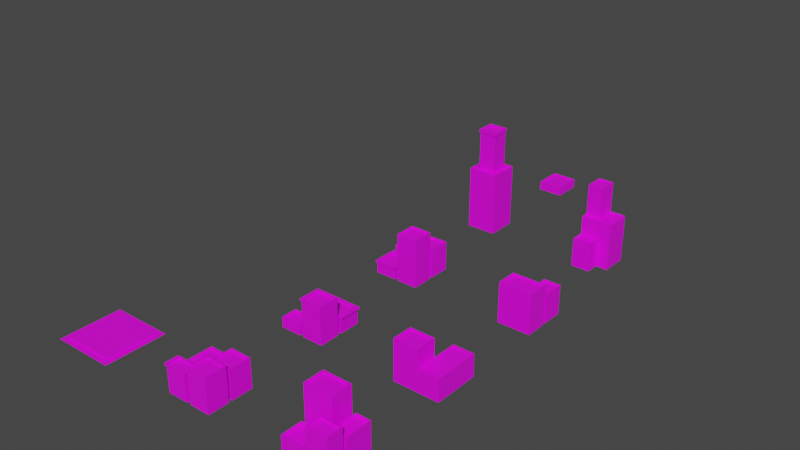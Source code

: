 # Source: CityBlocks.blend  (saved by Blender 2.93.20; exported with 4.5.12 LTS)
import bpy
from mathutils import Matrix  # noqa: F401  (used for matrix-valued properties, if any)

bpy.ops.wm.read_factory_settings(use_empty=True)
scene = bpy.context.scene
scene.name = 'Scene'

# ---- collections
col_collection = bpy.data.collections.new('Collection'); scene.collection.children.link(col_collection)

# ---- images (referenced by path relative to the original .blend; pixels are not part of the script)
import os
ASSET_DIR = os.environ.get("B2B_ASSET_DIR", "")  # directory of the original .blend (textures are referenced by path, not embedded)
HERE = os.path.dirname(os.path.abspath(__file__))  # packed textures are extracted next to this script under _unpacked/

def load_image(name, relpath, width, height, colorspace="sRGB"):
    """Load a texture the original file referenced (path relative to the .blend, or extracted next to this script)."""
    p = next((c for c in (os.path.join(HERE, relpath), os.path.join(ASSET_DIR, relpath)) if relpath and os.path.exists(c)), "")
    if p:
        img = bpy.data.images.load(p, check_existing=True)
        img.name = name
    else:  # same state as the original file: an image datablock whose file is absent (Cycles renders it pink)
        img = bpy.data.images.new(name, width, height)
        img.source = "FILE"
        img.filepath = "//" + (relpath or name)
    img.colorspace_settings.name = colorspace
    return img
img_uv_guide_png = load_image('UV Guide.png', 'UV Guide.png', 1024, 1024, 'sRGB')

# ---- materials (node trees are filled in below, after node groups)
mat_material = bpy.data.materials.new('Material')
mat_material.use_transparent_shadow = False

# ---- material node trees
mat_material.use_nodes = True; mat_material.node_tree.nodes.clear()
_N = mat_material.node_tree.nodes; _L = mat_material.node_tree.links
n0 = _N.new('ShaderNodeBsdfPrincipled'); n0.name = 'Principled BSDF'; n0.location = (10, 300)
n0.distribution = 'GGX'
n0.subsurface_method = 'BURLEY'
n0.inputs[3].default_value = 1.45
n0.inputs[27].default_value = (0.0, 0.0, 0.0, 1.0)
n0.inputs[28].default_value = 1.0
n1 = _N.new('ShaderNodeOutputMaterial'); n1.name = 'Material Output'; n1.location = (300, 300)
n2 = _N.new('ShaderNodeTexImage'); n2.name = 'Image Texture'; n2.location = (-280, 275)
n2.image = img_uv_guide_png
_L.new(n0.outputs[0], n1.inputs[0])
_L.new(n2.outputs[0], n0.inputs[0])
n1.is_active_output = True

# ---- world
world_world = bpy.data.worlds.new('World'); scene.world = world_world
world_world.use_nodes = True; world_world.node_tree.nodes.clear()
_N = world_world.node_tree.nodes; _L = world_world.node_tree.links
n0 = _N.new('ShaderNodeOutputWorld'); n0.name = 'World Output'; n0.location = (300, 300)
n1 = _N.new('ShaderNodeBackground'); n1.name = 'Background'; n1.location = (10, 300)
n1.inputs[0].default_value = (0.05088, 0.05088, 0.05088, 1.0)
_L.new(n1.outputs[0], n0.inputs[0])
n0.is_active_output = True
world_world.color = (0.05088, 0.05088, 0.05088)
world_world.use_sun_shadow = False
world_world.sun_shadow_jitter_overblur = 0.0

# ---- meshes
me_plane = bpy.data.meshes.new('Plane')
me_plane.from_pydata([(-0.7318, 0.7318, 0.0), (-0.7318, -0.7317, 0.0), (0.7318, -0.7317, 0.0), (0.7318, 0.7318, 0.0), (0.05876, -0.7317, 1.098), (-0.05876, -0.224, 0.6532), (-0.05876, 0.7318, 0.6532), (0.05876, 0.7318, 0.9286), (0.05876, 0.05881, 0.9286), (-0.7318, -0.3415, 0.0), (-0.7318, -0.224, 0.0), (0.05876, -0.7317, 0.0), (-0.05876, -0.7317, 0.0), (0.7336, 0.03829, 0.002363), (0.7318, -0.0587, 0.0), (-0.05876, 0.7318, 0.0), (0.05876, 0.7318, 0.0), (0.05876, 0.05881, 0.0), (-0.05876, -0.224, 0.0), (-0.05876, -0.3415, 0.0), (0.05876, -0.0587, 0.0), (0.05876, -0.0587, 1.098), (-0.7318, -0.224, 0.6532), (-0.7757, -0.316, 0.8948), (0.7336, 0.03829, 0.931), (0.7318, -0.0587, 1.098), (-0.7757, -0.7572, 0.8948), (-0.7318, 0.7318, 0.6532), (0.7318, -0.7317, 1.098), (0.7318, 0.7318, 0.9286), (0.104, -0.6865, 1.098), (0.104, -0.104, 1.098), (0.6865, -0.104, 1.098), (0.6865, -0.6865, 1.098), (0.104, -0.6865, 1.061), (0.104, -0.104, 1.061), (0.6865, -0.104, 1.061), (0.6865, -0.6865, 1.061), (0.1026, 0.1019, 0.9287), (0.1026, 0.6874, 0.9287), (-0.1025, 0.6697, 0.6532), (-0.1025, -0.1618, 0.6532), (-0.1025, -0.3668, 0.8948), (-0.1025, -0.7064, 0.8948), (-0.6881, -0.1618, 0.6532), (-0.6881, -0.3668, 0.8948), (0.6897, 0.08403, 0.9308), (-0.6881, -0.7064, 0.8948), (-0.6881, 0.6697, 0.6532), (0.6881, 0.6874, 0.9287), (0.1026, 0.1018, 0.8744), (0.1026, 0.6873, 0.8744), (-0.1025, 0.6697, 0.5989), (-0.1025, -0.1618, 0.5989), (-0.1025, -0.3668, 0.8405), (-0.1025, -0.7064, 0.8405), (-0.6881, -0.1618, 0.5989), (-0.6881, -0.3668, 0.8405), (0.6898, 0.08393, 0.8765), (-0.6881, -0.7064, 0.8405), (-0.6881, 0.6697, 0.5989), (0.6882, 0.6873, 0.8744), (-0.05876, -0.7317, 0.822), (-0.7318, -0.7317, 0.822), (-0.7318, -0.3415, 0.822), (-0.05876, -0.3415, 0.822), (-0.01486, -0.316, 0.8948), (-0.01486, -0.7572, 0.8948), (-0.01486, -0.7572, 0.822), (-0.7757, -0.316, 0.822), (-0.7757, -0.7572, 0.822), (-0.01486, -0.316, 0.822)], [], [(16, 17, 8, 7), (0, 10, 22, 27), (10, 18, 5, 22), (62, 65, 71, 68), (8, 24, 46, 38), (26, 67, 43, 47), (25, 21, 31, 32), (66, 23, 45, 42), (15, 0, 27, 6), (11, 2, 28, 4), (18, 15, 6, 5), (2, 14, 25, 28), (17, 13, 24, 8), (13, 3, 29, 24), (14, 20, 21, 25), (20, 11, 4, 21), (3, 16, 7, 29), (65, 64, 69, 71), (30, 33, 37, 34), (4, 28, 33, 30), (21, 4, 30, 31), (28, 25, 32, 33), (34, 37, 36, 35), (31, 30, 34, 35), (33, 32, 36, 37), (32, 31, 35, 36), (40, 48, 60, 52), (43, 42, 54, 55), (38, 46, 58, 50), (67, 66, 42, 43), (27, 22, 44, 48), (7, 8, 38, 39), (24, 29, 49, 46), (22, 5, 41, 44), (6, 27, 48, 40), (5, 6, 40, 41), (23, 26, 47, 45), (29, 7, 39, 49), (56, 53, 52, 60), (50, 58, 61, 51), (59, 55, 54, 57), (45, 47, 59, 57), (44, 41, 53, 56), (46, 49, 61, 58), (39, 38, 50, 51), (47, 43, 55, 59), (42, 45, 57, 54), (49, 39, 51, 61), (41, 40, 52, 53), (48, 44, 56, 60), (12, 19, 65, 62), (9, 1, 63, 64), (19, 9, 64, 65), (1, 12, 62, 63), (70, 68, 67, 26), (71, 69, 23, 66), (69, 70, 26, 23), (68, 71, 66, 67), (63, 62, 68, 70), (64, 63, 70, 69)])
_uv = me_plane.uv_layers.new(name='UVMap')
_uv.uv.foreach_set('vector', [0.5095, 0.4698, 0.6793, 0.4698, 0.6793, 0.7041, 0.5095, 0.7041, 0.5045, 0.5115, 0.5045, 0.7527, 0.3397, 0.7527, 0.3397, 0.5115, 0.5045, 0.7527, 0.5045, 0.9225, 0.3397, 0.9225, 0.3397, 0.7527, 0.834, 0.4158, 0.9324, 0.4158, 0.9389, 0.4269, 0.8275, 0.4269, 0.6793, 0.6824, 0.8496, 0.6772, 0.8385, 0.6888, 0.6904, 0.6933, 0.9604, 0.4698, 0.9604, 0.6618, 0.9476, 0.6397, 0.9476, 0.4919, 0.6845, 0.0, 0.8543, 1.863e-08, 0.8429, 0.01142, 0.6959, 0.01142, 0.8491, 0.6618, 0.8491, 0.4698, 0.8619, 0.4919, 0.8619, 0.6397, 0.5095, 0.874, 0.5095, 0.7041, 0.6743, 0.7041, 0.6743, 0.874, 0.3397, 0.0, 0.5095, 1.249e-07, 0.5095, 0.2772, 0.3397, 0.2772, 0.1698, 0.7595, 0.1698, 0.5183, 0.3346, 0.5183, 0.3346, 0.7595, 0.3397, 0.2772, 0.1698, 0.2772, 0.1698, 0.0, 0.3397, 0.0, 0.5095, 0.2349, 0.6798, 0.2355, 0.6798, 0.4698, 0.5095, 0.4692, 0.5095, 0.0005962, 0.6845, 0.0, 0.6845, 0.2343, 0.5095, 0.2349, 0.1698, 0.5543, 0.0, 0.5543, 0.0, 0.2772, 0.1698, 0.2772, 2.608e-08, 0.0, 0.1698, 2.439e-08, 0.1698, 0.2772, 0.0, 0.2772, 0.5095, 0.5115, 0.3397, 0.5115, 0.3397, 0.2772, 0.5095, 0.2772, 0.9324, 0.4158, 0.9324, 0.246, 0.9389, 0.2349, 0.9389, 0.4269, 0.9895, 0.2349, 0.9895, 0.3819, 0.98, 0.3819, 0.98, 0.2349, 0.8543, 0.1698, 0.6845, 0.1698, 0.6959, 0.1584, 0.8429, 0.1584, 0.8543, 1.863e-08, 0.8543, 0.1698, 0.8429, 0.1584, 0.8429, 0.01142, 0.6845, 0.1698, 0.6845, 0.0, 0.6959, 0.01142, 0.6959, 0.1584, 0.0, 0.7617, 0.147, 0.7617, 0.147, 0.9087, 7.451e-09, 0.9087, 0.9755, 0.972, 0.9755, 0.825, 0.985, 0.825, 0.985, 0.972, 0.9755, 0.8242, 0.9755, 0.6772, 0.985, 0.6772, 0.985, 0.8242, 0.9897, 0.0, 0.9897, 0.147, 0.9802, 0.147, 0.9802, 0.0, 0.9755, 0.825, 0.9755, 0.9728, 0.9618, 0.9728, 0.9618, 0.825, 0.8154, 0.8522, 0.8154, 0.9379, 0.8017, 0.9379, 0.8017, 0.8522, 0.9665, 2.415e-05, 0.9665, 0.1482, 0.9528, 0.1482, 0.9528, 0.0, 0.9604, 0.6618, 0.8491, 0.6618, 0.8619, 0.6397, 0.9476, 0.6397, 0.1698, 0.5183, 0.1698, 0.2772, 0.1809, 0.2928, 0.1809, 0.5027, 0.6793, 0.8522, 0.6793, 0.6824, 0.6904, 0.6933, 0.6904, 0.841, 0.8496, 0.6772, 0.8491, 0.8522, 0.8381, 0.841, 0.8385, 0.6888, 0.1698, 0.2772, 0.3397, 0.2772, 0.3286, 0.2928, 0.1809, 0.2928, 0.3397, 0.5183, 0.1698, 0.5183, 0.1809, 0.5027, 0.3286, 0.5027, 0.3397, 0.2772, 0.3397, 0.5183, 0.3286, 0.5027, 0.3286, 0.2928, 0.8491, 0.4698, 0.9604, 0.4698, 0.9476, 0.4919, 0.8619, 0.4919, 0.8491, 0.8522, 0.6793, 0.8522, 0.6904, 0.841, 0.8381, 0.841, 0.6798, 0.2349, 0.8275, 0.2349, 0.8275, 0.4447, 0.6798, 0.4447, 0.1698, 0.764, 0.318, 0.7595, 0.3176, 0.9118, 0.1698, 0.9118, 0.6793, 1.0, 0.6793, 0.8522, 0.765, 0.8522, 0.765, 1.0, 0.8291, 0.8522, 0.8291, 0.9379, 0.8154, 0.9379, 0.8154, 0.8522, 0.9878, 0.4698, 0.9878, 0.6176, 0.9741, 0.6176, 0.9741, 0.4698, 0.9663, 0.2349, 0.9663, 0.3872, 0.9526, 0.3872, 0.9526, 0.2349, 0.9741, 0.4698, 0.9741, 0.6176, 0.9604, 0.6176, 0.9604, 0.4699, 0.9802, 0.0, 0.9802, 0.1478, 0.9665, 0.1478, 0.9665, 0.0, 0.98, 0.2349, 0.98, 0.3827, 0.9663, 0.3827, 0.9663, 0.2349, 0.9755, 0.6773, 0.9755, 0.825, 0.9618, 0.825, 0.9618, 0.6772, 0.9618, 0.6772, 0.9618, 0.8871, 0.9481, 0.8871, 0.9481, 0.6772, 0.9526, 0.2349, 0.9526, 0.4447, 0.9389, 0.4447, 0.9389, 0.2349, 0.9528, 0.2074, 0.8543, 0.2074, 0.8543, 0.0, 0.9528, 0.0, 0.8496, 0.6772, 0.9481, 0.6772, 0.9481, 0.8847, 0.8496, 0.8847, 0.8491, 0.6772, 0.6793, 0.6772, 0.6793, 0.4698, 0.8491, 0.4698, 0.0, 0.5543, 0.1698, 0.5543, 0.1698, 0.7618, 0.0, 0.7617, 0.318, 0.9515, 0.318, 0.7595, 0.3363, 0.7595, 0.3363, 0.9515, 0.147, 0.9537, 0.147, 0.7617, 0.1653, 0.7617, 0.1653, 0.9537, 0.7833, 0.8522, 0.7833, 0.9636, 0.765, 0.9636, 0.765, 0.8522, 0.7833, 0.9636, 0.7833, 0.8522, 0.8017, 0.8522, 0.8017, 0.9636, 0.834, 0.246, 0.834, 0.4158, 0.8275, 0.4269, 0.8275, 0.2349, 0.9324, 0.246, 0.834, 0.246, 0.8275, 0.2349, 0.9389, 0.2349])
me_plane.materials.append(mat_material)
me_plane.use_remesh_fix_poles = True
me_plane.use_remesh_preserve_attributes = False
me_plane.update()
me_plane_001 = bpy.data.meshes.new('Plane.001')
me_plane_001.from_pydata([(-0.7318, 0.05606, 0.474), (-0.7318, -0.7345, 0.0), (0.7318, -0.7345, 0.0), (0.7318, 0.05606, 0.474), (0.05876, -0.7345, 1.195), (-0.791, 0.02883, 0.5426), (-0.7318, -0.2097, 0.0), (-0.7318, 0.7291, 0.474), (0.05876, -0.7345, 0.0), (-0.05876, -0.7345, 0.0), (0.7318, 0.05606, 0.0), (0.7318, -0.06145, 0.0), (-0.7318, 0.7291, 0.0), (0.7318, 0.7291, 0.0), (0.7318, 0.7291, 0.474), (-0.7318, 0.05606, 0.0), (-0.05876, -0.2097, 0.0), (0.05876, -0.06145, 0.0), (0.05876, -0.06145, 1.195), (-0.05876, -0.2097, 0.3331), (-0.05876, -0.7345, 0.3331), (-0.7318, -0.2097, 0.3331), (0.7318, -0.06145, 1.195), (-0.7318, -0.7345, 0.3331), (0.7318, -0.7345, 1.195), (-0.791, 0.7563, 0.5426), (0.6568, 0.6854, 0.5426), (-0.6568, 0.6854, 0.5426), (0.1025, -0.6907, 1.195), (0.1025, -0.1052, 1.195), (-0.1025, -0.2438, 0.3331), (-0.1025, -0.7004, 0.3331), (-0.6881, -0.2438, 0.3331), (0.6881, -0.1052, 1.195), (-0.6881, -0.7004, 0.3331), (0.6881, -0.6907, 1.195), (0.6568, 0.0998, 0.5426), (-0.6568, 0.0998, 0.5426), (0.6568, 0.6854, 0.4883), (-0.6568, 0.6854, 0.4883), (0.1025, -0.6907, 1.141), (0.1025, -0.1052, 1.141), (-0.1025, -0.2438, 0.2788), (-0.1025, -0.7004, 0.2788), (-0.6881, -0.2438, 0.2788), (0.6881, -0.1052, 1.141), (-0.6881, -0.7004, 0.2788), (0.6881, -0.6907, 1.141), (0.6568, 0.0998, 0.4883), (-0.6568, 0.0998, 0.4883), (0.791, 0.7563, 0.5426), (-0.791, 0.02883, 0.474), (-0.791, 0.7563, 0.474), (0.791, 0.7563, 0.474), (0.791, 0.02883, 0.474), (0.791, 0.02883, 0.5426)], [], [(0, 3, 54, 51), (12, 15, 0, 7), (3, 14, 53, 54), (1, 9, 20, 23), (10, 13, 14, 3), (4, 24, 35, 28), (18, 4, 28, 29), (16, 6, 21, 19), (8, 2, 24, 4), (2, 11, 22, 24), (13, 12, 7, 14), (15, 10, 3, 0), (11, 17, 18, 22), (17, 8, 4, 18), (5, 55, 36, 37), (6, 1, 23, 21), (9, 16, 19, 20), (32, 34, 46, 44), (35, 33, 45, 47), (29, 28, 40, 41), (50, 25, 27, 26), (22, 18, 29, 33), (20, 19, 30, 31), (24, 22, 33, 35), (25, 5, 37, 27), (21, 23, 34, 32), (19, 21, 32, 30), (55, 50, 26, 36), (23, 20, 31, 34), (40, 47, 45, 41), (46, 43, 42, 44), (39, 49, 48, 38), (31, 30, 42, 43), (37, 36, 48, 49), (34, 31, 43, 46), (30, 32, 44, 42), (27, 37, 49, 39), (26, 27, 39, 38), (28, 35, 47, 40), (33, 29, 41, 45), (36, 26, 38, 48), (52, 51, 5, 25), (54, 53, 50, 55), (53, 52, 25, 50), (51, 54, 55, 5), (14, 7, 52, 53), (7, 0, 51, 52)])
_uv = me_plane_001.uv_layers.new(name='UVMap')
_uv.uv.foreach_set('vector', [0.2128, 0.0167, 0.2128, 0.4294, 0.2051, 0.4461, 0.2051, 0.0, 0.2673, 0.7831, 0.2673, 0.9729, 0.1337, 0.9729, 0.1337, 0.7831, 0.2128, 0.4294, 0.4026, 0.4294, 0.4103, 0.4461, 0.2051, 0.4461, 0.9613, 0.3704, 0.9613, 0.5602, 0.8674, 0.5602, 0.8674, 0.3704, 0.1337, 0.7831, 0.1337, 0.9729, 0.0, 0.9729, 0.0, 0.7831, 0.6001, 0.8638, 0.4103, 0.8638, 0.4226, 0.8514, 0.5877, 0.8514, 0.6001, 0.674, 0.6001, 0.8638, 0.5877, 0.8514, 0.5877, 0.6863, 0.9613, 0.5602, 0.9613, 0.75, 0.8674, 0.75, 0.8674, 0.5602, 0.1898, 0.4461, 0.3796, 0.4461, 0.3796, 0.7831, 0.1898, 0.7831, 5.96e-08, 0.4461, 0.1898, 0.4461, 0.1898, 0.7831, 0.0, 0.7831, 0.7337, 0.3704, 0.7337, 0.7831, 0.6001, 0.7831, 0.6001, 0.3704, 0.8674, 0.3704, 0.8674, 0.7831, 0.7337, 0.7831, 0.7337, 0.3704, 0.4103, 0.337, 0.6001, 0.337, 0.6001, 0.674, 0.4103, 0.674, 0.4103, 0.0, 0.6001, 1.659e-08, 0.6001, 0.337, 0.4103, 0.337, 0.0, 0.4461, 5.588e-09, 0.0, 0.02001, 0.03785, 0.02001, 0.4082, 0.7879, 0.7831, 0.7879, 0.9311, 0.694, 0.9311, 0.694, 0.7831, 0.694, 0.7831, 0.694, 0.9311, 0.6001, 0.9311, 0.6001, 0.7831, 0.3796, 0.78, 0.3796, 0.6512, 0.3949, 0.6512, 0.3949, 0.78, 0.9327, 0.9151, 0.9327, 0.75, 0.948, 0.75, 0.948, 0.9151, 0.8185, 0.9482, 0.8185, 0.7831, 0.8338, 0.7831, 0.8338, 0.9482, 0.2051, 0.0, 0.2051, 0.4461, 0.1851, 0.4082, 0.1851, 0.03785, 0.4103, 0.674, 0.6001, 0.674, 0.5877, 0.6863, 0.4226, 0.6863, 0.7652, 0.0, 0.9131, 0.0, 0.9035, 0.01233, 0.7748, 0.01233, 0.4103, 0.8638, 0.4103, 0.674, 0.4226, 0.6863, 0.4226, 0.8514, 0.2051, 0.4461, 0.0, 0.4461, 0.02001, 0.4082, 0.1851, 0.4082, 0.9131, 0.1898, 0.7652, 0.1898, 0.7748, 0.1774, 0.9035, 0.1774, 0.9131, 0.0, 0.9131, 0.1898, 0.9035, 0.1774, 0.9035, 0.01233, 5.588e-09, 0.0, 0.2051, 0.0, 0.1851, 0.03785, 0.02001, 0.03785, 0.7652, 0.1898, 0.7652, 0.0, 0.7748, 0.01233, 0.7748, 0.1774, 0.9303, 0.3549, 0.7652, 0.3549, 0.7652, 0.1898, 0.9303, 0.1898, 0.2673, 0.9482, 0.2673, 0.7831, 0.3961, 0.7831, 0.3961, 0.9482, 0.7652, 0.3704, 0.6001, 0.3704, 0.6001, 0.0, 0.7652, 0.0, 0.3949, 0.78, 0.3949, 0.6512, 0.4102, 0.6512, 0.4102, 0.78, 0.946, 0.3704, 0.946, 0.0, 0.9613, 0.0, 0.9613, 0.3704, 0.8867, 0.9151, 0.8867, 0.75, 0.902, 0.75, 0.902, 0.9151, 0.9173, 0.9151, 0.9173, 0.75, 0.9327, 0.75, 0.9327, 0.9151, 0.902, 0.9151, 0.902, 0.75, 0.9173, 0.75, 0.9173, 0.9151, 0.9307, 0.3704, 0.9307, 0.0, 0.946, 0.0, 0.946, 0.3704, 0.8032, 0.9482, 0.8032, 0.7831, 0.8185, 0.7831, 0.8185, 0.9482, 0.7879, 0.9482, 0.7879, 0.7831, 0.8032, 0.7831, 0.8032, 0.9482, 0.9131, 0.1651, 0.9131, 0.0, 0.9284, 0.0, 0.9284, 0.1651, 0.8867, 0.75, 0.8867, 0.9551, 0.8674, 0.9551, 0.8674, 0.75, 0.3989, 0.4461, 0.3989, 0.6512, 0.3796, 0.6512, 0.3796, 0.4461, 0.9807, 0.3704, 0.9807, 0.8165, 0.9613, 0.8165, 0.9613, 0.3704, 1.0, 0.3704, 1.0, 0.8165, 0.9807, 0.8165, 0.9807, 0.3704, 0.4026, 0.4294, 0.4026, 0.0167, 0.4103, 0.0, 0.4103, 0.4461, 0.4026, 0.0167, 0.2128, 0.0167, 0.2051, 0.0, 0.4103, 0.0])
me_plane_001.materials.append(mat_material)
me_plane_001.use_remesh_fix_poles = True
me_plane_001.use_remesh_preserve_attributes = False
me_plane_001.update()
me_plane_002 = bpy.data.meshes.new('Plane.002')
me_plane_002.from_pydata([(-0.7318, 0.7318, 0.0), (-0.7318, -0.7317, 0.0), (0.7318, -0.7317, 0.0), (0.7318, 0.7318, 0.0), (0.05876, -0.7317, 1.558), (0.06635, 0.1245, 0.5742), (0.06635, 0.7318, 0.5742), (0.1839, 0.7318, 0.9286), (0.1839, 0.05881, 0.9286), (-0.7318, 0.007037, 0.0), (-0.7318, 0.1245, 0.0), (0.05876, -0.7317, 0.0), (-0.05876, -0.7317, 0.0), (0.7318, 0.05881, 0.0), (0.7318, -0.0587, 0.0), (0.06635, 0.7318, 0.0), (0.1839, 0.7318, 0.0), (0.1839, 0.05881, 0.0), (0.06635, 0.1245, 0.0), (-0.05876, 0.007037, 0.0), (0.05876, -0.0587, 0.0), (0.05876, -0.0587, 1.558), (-0.02527, -0.7685, 0.4127), (-0.7318, 0.1245, 0.5742), (-0.7653, 0.0438, 0.4127), (0.7318, 0.05881, 0.9286), (0.7318, -0.0587, 1.558), (-0.7653, -0.7685, 0.4127), (-0.7318, 0.7318, 0.5742), (0.7318, -0.7317, 1.558), (0.7318, 0.7318, 0.9286), (0.2195, 0.1026, 0.9286), (0.2195, 0.6881, 0.9286), (0.01448, 0.6924, 0.5742), (0.01448, 0.164, 0.5742), (0.1025, -0.688, 1.558), (0.1025, -0.1024, 1.558), (-0.1025, -0.04097, 0.4127), (-0.1025, -0.6837, 0.4127), (-0.6799, 0.164, 0.5742), (-0.6881, -0.04097, 0.4127), (0.6962, 0.1026, 0.9286), (0.6881, -0.1024, 1.558), (-0.6881, -0.6837, 0.4127), (-0.6799, 0.6924, 0.5742), (0.6881, -0.688, 1.558), (0.6962, 0.6881, 0.9286), (0.2195, 0.1026, 0.8743), (0.2195, 0.6881, 0.8743), (0.01448, 0.6924, 0.5199), (0.01448, 0.164, 0.5199), (0.1025, -0.688, 1.504), (0.1025, -0.1024, 1.504), (-0.1025, -0.04097, 0.3584), (-0.1025, -0.6837, 0.3584), (-0.6799, 0.164, 0.5199), (-0.6881, -0.04097, 0.3584), (0.6962, 0.1026, 0.8743), (0.6881, -0.1024, 1.504), (-0.6881, -0.6837, 0.3584), (-0.6799, 0.6924, 0.5199), (0.6881, -0.688, 1.504), (0.6962, 0.6881, 0.8743), (-0.05876, -0.7317, 0.3486), (-0.7318, -0.7317, 0.3486), (-0.7318, 0.007037, 0.3486), (-0.05876, 0.007037, 0.3486), (-0.02527, 0.0438, 0.4127), (-0.02527, -0.7685, 0.3486), (-0.7653, 0.0438, 0.3486), (-0.7653, -0.7685, 0.3486), (-0.02527, 0.0438, 0.3486)], [], [(16, 17, 8, 7), (0, 10, 23, 28), (10, 18, 5, 23), (63, 66, 71, 68), (30, 7, 32, 46), (7, 8, 31, 32), (26, 21, 36, 42), (25, 30, 46, 41), (15, 0, 28, 6), (11, 2, 29, 4), (18, 15, 6, 5), (2, 14, 26, 29), (17, 13, 25, 8), (13, 3, 30, 25), (14, 20, 21, 26), (20, 11, 4, 21), (3, 16, 7, 30), (66, 65, 69, 71), (31, 41, 57, 47), (45, 42, 58, 61), (37, 40, 56, 53), (35, 45, 61, 51), (24, 27, 43, 40), (5, 6, 33, 34), (27, 22, 38, 43), (21, 4, 35, 36), (28, 23, 39, 44), (22, 67, 37, 38), (6, 28, 44, 33), (23, 5, 34, 39), (4, 29, 45, 35), (67, 24, 40, 37), (29, 26, 42, 45), (8, 25, 41, 31), (55, 50, 49, 60), (47, 57, 62, 48), (51, 61, 58, 52), (59, 54, 53, 56), (41, 46, 62, 57), (42, 36, 52, 58), (32, 31, 47, 48), (46, 32, 48, 62), (40, 43, 59, 56), (34, 33, 49, 50), (43, 38, 54, 59), (36, 35, 51, 52), (44, 39, 55, 60), (38, 37, 53, 54), (33, 44, 60, 49), (39, 34, 50, 55), (12, 19, 66, 63), (9, 1, 64, 65), (19, 9, 65, 66), (1, 12, 63, 64), (70, 68, 22, 27), (71, 69, 24, 67), (69, 70, 27, 24), (68, 71, 67, 22), (64, 63, 68, 70), (65, 64, 70, 69)])
_uv = me_plane_002.uv_layers.new(name='UVMap')
_uv.uv.foreach_set('vector', [0.1703, 0.3943, 0.3406, 0.3943, 0.3406, 0.6292, 0.1703, 0.6292, 0.2905, 0.7995, 0.2905, 0.9532, 0.1453, 0.9532, 0.1453, 0.7995, 0.1453, 0.6292, 0.1453, 0.8312, 0.0, 0.8312, 0.0, 0.6292, 0.7066, 0.5905, 0.7066, 0.4036, 0.715, 0.3943, 0.715, 0.5998, 0.7781, 0.5998, 0.9168, 0.5998, 0.9077, 0.6109, 0.7871, 0.6109, 0.9168, 0.5998, 0.9168, 0.7701, 0.9077, 0.759, 0.9077, 0.6109, 0.1453, 0.6292, 0.3156, 0.6292, 0.3045, 0.6403, 0.1563, 0.6403, 0.7781, 0.7701, 0.7781, 0.5998, 0.7871, 0.6109, 0.7871, 0.759, 0.7781, 0.5998, 0.7781, 0.8017, 0.6329, 0.8017, 0.6329, 0.5998, 0.1703, 0.0, 0.3406, 1.489e-08, 0.3406, 0.3943, 0.1703, 0.3943, 0.8264, 0.235, 0.8264, 0.3886, 0.6811, 0.3886, 0.6811, 0.235, 0.3406, 0.0, 0.5109, 1.489e-08, 0.5109, 0.3943, 0.3406, 0.3943, 0.6811, 0.0, 0.8198, 1.212e-08, 0.8198, 0.235, 0.6811, 0.235, 2.235e-08, 0.3943, 0.1703, 0.3943, 0.1703, 0.6292, 0.0, 0.6292, 5.96e-08, 0.0, 0.1703, 1.489e-08, 0.1703, 0.3943, 0.0, 0.3943, 0.5109, 0.0, 0.6811, 1.489e-08, 0.6811, 0.3943, 0.5109, 0.3943, 0.3406, 0.5998, 0.4792, 0.5998, 0.4792, 0.8348, 0.3406, 0.8348, 0.7066, 0.4036, 0.5363, 0.4036, 0.5278, 0.3943, 0.715, 0.3943, 0.04121, 0.9518, 0.04121, 0.8312, 0.05495, 0.8312, 0.05495, 0.9518, 0.635, 0.9499, 0.635, 0.8017, 0.6487, 0.8017, 0.6487, 0.9499, 0.6625, 0.9499, 0.6625, 0.8017, 0.6762, 0.8017, 0.6762, 0.9499, 0.9605, 0.731, 0.9605, 0.5829, 0.9742, 0.5829, 0.9742, 0.731, 0.5278, 0.3943, 0.5278, 0.5998, 0.5083, 0.5784, 0.5083, 0.4157, 0.4792, 0.5998, 0.6329, 0.5998, 0.6229, 0.6129, 0.4892, 0.6129, 0.5278, 0.5998, 0.3406, 0.5998, 0.3601, 0.5784, 0.5083, 0.5784, 0.3156, 0.6292, 0.3156, 0.7995, 0.3045, 0.7885, 0.3045, 0.6403, 0.6329, 0.8017, 0.4792, 0.8017, 0.4892, 0.7886, 0.6229, 0.7886, 0.3406, 0.5998, 0.3406, 0.3943, 0.3601, 0.4157, 0.3601, 0.5784, 0.6329, 0.5998, 0.6329, 0.8017, 0.6229, 0.7886, 0.6229, 0.6129, 0.4792, 0.8017, 0.4792, 0.5998, 0.4892, 0.6129, 0.4892, 0.7886, 0.3156, 0.7995, 0.1453, 0.7995, 0.1563, 0.7885, 0.3045, 0.7885, 0.3406, 0.3943, 0.5278, 0.3943, 0.5083, 0.4157, 0.3601, 0.4157, 0.1453, 0.7995, 0.1453, 0.6292, 0.1563, 0.6403, 0.1563, 0.7885, 0.9168, 0.7701, 0.7781, 0.7701, 0.7871, 0.759, 0.9077, 0.759, 0.7781, 0.9458, 0.7781, 0.7701, 0.9118, 0.7701, 0.9118, 0.9458, 0.9404, 0.1482, 0.8198, 0.1482, 0.8198, 0.0, 0.9404, 0.0, 0.6274, 0.9499, 0.4792, 0.9499, 0.4792, 0.8017, 0.6274, 0.8017, 0.8632, 0.5569, 0.715, 0.5569, 0.715, 0.3943, 0.8632, 0.3943, 0.6762, 0.9499, 0.6762, 0.8017, 0.6899, 0.8017, 0.6899, 0.9499, 0.9514, 0.5424, 0.9514, 0.3943, 0.9651, 0.3943, 0.9651, 0.5424, 0.2905, 0.9477, 0.2905, 0.7995, 0.3043, 0.7995, 0.3043, 0.9477, 0.02747, 0.9518, 0.02747, 0.8312, 0.04121, 0.8312, 0.04121, 0.9518, 0.9467, 0.7455, 0.9467, 0.5829, 0.9605, 0.5829, 0.9605, 0.7455, 0.01374, 0.9649, 0.01374, 0.8312, 0.02747, 0.8312, 0.02747, 0.9649, 0.6487, 0.9499, 0.6487, 0.8017, 0.6625, 0.8017, 0.6625, 0.9499, 0.9541, 0.1482, 0.9541, 0.0, 0.9679, 0.0, 0.9679, 0.1482, 0.0, 0.9649, 0.0, 0.8312, 0.01374, 0.8312, 0.01374, 0.9649, 0.9471, 0.3457, 0.9471, 0.1831, 0.9608, 0.1831, 0.9608, 0.3457, 0.9404, 0.1757, 0.9404, 0.0, 0.9541, 0.0, 0.9541, 0.1757, 0.933, 0.7585, 0.933, 0.5829, 0.9467, 0.5829, 0.9467, 0.7585, 0.9514, 0.3943, 0.9514, 0.5812, 0.8632, 0.5812, 0.8632, 0.3943, 0.9146, 0.2017, 0.9146, 0.3886, 0.8264, 0.3886, 0.8264, 0.2017, 0.7781, 0.8017, 0.7781, 0.972, 0.6899, 0.972, 0.6899, 0.8017, 1.0, 0.7701, 1.0, 0.9404, 0.9118, 0.9404, 0.9118, 0.7701, 0.933, 0.5829, 0.933, 0.7701, 0.9168, 0.7701, 0.9168, 0.5829, 0.9471, 0.1831, 0.9471, 0.3703, 0.9308, 0.3703, 0.9308, 0.1831, 0.3318, 0.6292, 0.3318, 0.8348, 0.3156, 0.8348, 0.3156, 0.6292, 0.9308, 0.1831, 0.9308, 0.3886, 0.9146, 0.3886, 0.9146, 0.1831, 0.5363, 0.5905, 0.7066, 0.5905, 0.715, 0.5998, 0.5278, 0.5998, 0.5363, 0.4036, 0.5363, 0.5905, 0.5278, 0.5998, 0.5278, 0.3943])
me_plane_002.materials.append(mat_material)
me_plane_002.use_remesh_fix_poles = True
me_plane_002.use_remesh_preserve_attributes = False
me_plane_002.update()
me_plane_003 = bpy.data.meshes.new('Plane.003')
me_plane_003.from_pydata([(-0.4763, 0.4764, 0.0), (-0.4763, -0.4763, 0.0), (0.4763, -0.4763, 0.0), (0.4763, 0.4764, 0.0), (0.4763, -0.4763, 1.986), (-0.4763, -0.4763, 1.986), (-0.4763, 0.4764, 1.986), (0.4763, 0.4764, 1.986), (0.2768, 0.2769, 1.986), (-0.2768, 0.2769, 1.986), (0.2768, -0.2768, 1.986), (-0.2768, -0.2768, 1.986), (0.3046, 0.3047, 3.351), (0.3046, -0.3046, 3.351), (0.4136, 0.4136, 1.986), (0.4136, -0.4135, 1.986), (-0.4136, -0.4135, 1.986), (-0.4136, 0.4136, 1.986), (0.4763, 0.4764, 2.039), (-0.4763, 0.4764, 2.039), (0.4763, -0.4763, 2.039), (-0.4763, -0.4763, 2.039), (0.4136, -0.4135, 2.039), (-0.4136, 0.4136, 2.039), (0.4136, 0.4136, 2.039), (-0.4136, -0.4135, 2.039), (0.2209, 0.2209, 3.351), (-0.2209, 0.2209, 3.351), (0.2209, -0.2208, 3.351), (-0.2209, -0.2208, 3.351), (0.2209, 0.2209, 3.3), (-0.2209, 0.2209, 3.3), (0.2209, -0.2208, 3.3), (-0.2209, -0.2208, 3.3), (0.0, 5.019e-05, 3.3), (0.2768, -0.2768, 3.251), (-0.2768, -0.2768, 3.251), (-0.2768, 0.2769, 3.251), (0.2768, 0.2769, 3.251), (-0.3046, 0.3047, 3.351), (-0.3046, -0.3046, 3.351), (0.3046, -0.3046, 3.251), (-0.3046, 0.3047, 3.251), (-0.3046, -0.3046, 3.251), (0.3046, 0.3047, 3.251)], [], [(3, 0, 6, 7), (0, 1, 5, 6), (2, 3, 7, 4), (1, 2, 4, 5), (15, 14, 8, 10), (17, 16, 11, 9), (16, 15, 10, 11), (14, 17, 9, 8), (39, 40, 29, 27), (35, 38, 44, 41), (38, 37, 42, 44), (16, 17, 23, 25), (5, 4, 20, 21), (6, 5, 21, 19), (4, 7, 18, 20), (18, 19, 23, 24), (21, 20, 22, 25), (19, 21, 25, 23), (20, 18, 24, 22), (17, 14, 24, 23), (14, 15, 22, 24), (7, 6, 19, 18), (15, 16, 25, 22), (29, 28, 32, 33), (13, 12, 26, 28), (40, 13, 28, 29), (12, 39, 27, 26), (33, 32, 34), (26, 27, 31, 30), (27, 29, 33, 31), (28, 26, 30, 32), (30, 31, 34), (31, 33, 34), (32, 30, 34), (10, 8, 38, 35), (9, 11, 36, 37), (8, 9, 37, 38), (11, 10, 35, 36), (43, 41, 13, 40), (44, 42, 39, 12), (42, 43, 40, 39), (41, 44, 12, 13), (36, 35, 41, 43), (37, 36, 43, 42)])
_uv = me_plane_003.uv_layers.new(name='UVMap')
_uv.uv.foreach_set('vector', [0.7298, 0.0, 0.973, 2.127e-08, 0.973, 0.5072, 0.7298, 0.5072, 5.96e-08, 0.0, 0.2433, 2.127e-08, 0.2433, 0.5072, 0.0, 0.5072, 0.2433, 0.0, 0.4865, 2.127e-08, 0.4865, 0.5072, 0.2433, 0.5072, 0.4865, 0.0, 0.7298, 2.127e-08, 0.7298, 0.5072, 0.4865, 0.5072, 0.0, 0.9751, 2.98e-08, 0.7639, 0.03492, 0.7988, 0.03492, 0.9402, 0.2112, 0.7639, 0.2112, 0.9751, 0.1763, 0.9402, 0.1763, 0.7988, 0.2112, 0.9751, 0.0, 0.9751, 0.03492, 0.9402, 0.1763, 0.9402, 2.98e-08, 0.7639, 0.2112, 0.7639, 0.1763, 0.7988, 0.03492, 0.7988, 0.9643, 0.5207, 0.9643, 0.6762, 0.943, 0.6549, 0.943, 0.542, 0.9572, 0.8247, 0.9572, 0.6834, 0.9643, 0.6762, 0.9643, 0.8318, 0.9572, 0.6834, 0.8159, 0.6834, 0.8088, 0.6762, 0.9643, 0.6762, 0.9865, 0.2112, 0.9865, 0.4224, 0.973, 0.4224, 0.973, 0.2112, 0.4865, 0.5072, 0.7298, 0.5072, 0.7298, 0.5207, 0.4865, 0.5207, 0.0, 0.5072, 0.2433, 0.5072, 0.2433, 0.5207, 0.0, 0.5207, 0.2433, 0.5072, 0.4865, 0.5072, 0.4865, 0.5207, 0.2433, 0.5207, 2.98e-08, 0.5207, 0.2433, 0.5207, 0.2272, 0.5367, 0.01602, 0.5367, 0.2433, 0.7639, 0.0, 0.7639, 0.01602, 0.7479, 0.2272, 0.7479, 0.2433, 0.5207, 0.2433, 0.7639, 0.2272, 0.7479, 0.2272, 0.5367, 0.0, 0.7639, 2.98e-08, 0.5207, 0.01602, 0.5367, 0.01602, 0.7479, 1.0, 0.2112, 1.0, 0.4224, 0.9865, 0.4224, 0.9865, 0.2112, 0.9865, 0.0, 0.9865, 0.2112, 0.973, 0.2112, 0.973, 0.0, 0.7298, 0.5072, 0.973, 0.5072, 0.973, 0.5207, 0.7298, 0.5207, 1.0, 0.0, 1.0, 0.2112, 0.9865, 0.2112, 0.9865, 0.0, 0.2693, 0.9564, 0.2693, 0.8436, 0.2823, 0.8436, 0.2823, 0.9564, 0.8088, 0.6762, 0.8088, 0.5207, 0.8301, 0.542, 0.8301, 0.6549, 0.9643, 0.6762, 0.8088, 0.6762, 0.8301, 0.6549, 0.943, 0.6549, 0.8088, 0.5207, 0.9643, 0.5207, 0.943, 0.542, 0.8301, 0.542, 0.9216, 0.9446, 0.8088, 0.9446, 0.8652, 0.8882, 0.2823, 0.9564, 0.2823, 0.8436, 0.2953, 0.8436, 0.2953, 0.9564, 0.2433, 0.9564, 0.2433, 0.8436, 0.2563, 0.8436, 0.2563, 0.9564, 0.2563, 0.9564, 0.2563, 0.8436, 0.2693, 0.8436, 0.2693, 0.9564, 0.8088, 0.8318, 0.9216, 0.8318, 0.8652, 0.8882, 0.9216, 0.8318, 0.9216, 0.9446, 0.8652, 0.8882, 0.8088, 0.9446, 0.8088, 0.8318, 0.8652, 0.8882, 0.3846, 0.5207, 0.526, 0.5207, 0.526, 0.8436, 0.3846, 0.8436, 0.2433, 0.5207, 0.3846, 0.5207, 0.3846, 0.8436, 0.2433, 0.8436, 0.526, 0.5207, 0.6674, 0.5207, 0.6674, 0.8436, 0.526, 0.8436, 0.6674, 0.5207, 0.8088, 0.5207, 0.8088, 0.8436, 0.6674, 0.8436, 0.9898, 0.5207, 0.9898, 0.6762, 0.9643, 0.6762, 0.9643, 0.5207, 0.9725, 0.8318, 0.9725, 0.9874, 0.947, 0.9874, 0.947, 0.8318, 0.2367, 0.7639, 0.2367, 0.9195, 0.2112, 0.9195, 0.2112, 0.7639, 0.947, 0.8318, 0.947, 0.9874, 0.9216, 0.9874, 0.9216, 0.8318, 0.8159, 0.8247, 0.9572, 0.8247, 0.9643, 0.8318, 0.8088, 0.8318, 0.8159, 0.6834, 0.8159, 0.8247, 0.8088, 0.8318, 0.8088, 0.6762])
me_plane_003.materials.append(mat_material)
me_plane_003.use_remesh_fix_poles = True
me_plane_003.use_remesh_preserve_attributes = False
me_plane_003.update()
me_plane_004 = bpy.data.meshes.new('Plane.004')
me_plane_004.from_pydata([(-0.2134, -0.6869, 0.001311), (-0.2134, -0.6869, 0.2919), (-0.2134, 0.2135, 0.001311), (-0.2134, 0.2135, 0.2919), (0.5979, -0.6869, 0.001311), (0.5979, -0.6869, 0.2919), (0.5979, 0.2135, 0.001311), (0.5979, 0.2135, 0.2919), (-0.1557, -0.6229, 0.2919), (-0.1557, 0.1495, 0.2919), (0.5402, 0.1495, 0.2919), (0.5402, -0.6229, 0.2919), (-0.1557, -0.6229, 0.2535), (-0.1557, 0.1495, 0.2535), (0.5402, 0.1495, 0.2535), (0.5402, -0.6229, 0.2535)], [], [(0, 1, 3, 2), (2, 3, 7, 6), (6, 7, 5, 4), (4, 5, 1, 0), (7, 3, 9, 10), (11, 10, 14, 15), (5, 7, 10, 11), (3, 1, 8, 9), (1, 5, 11, 8), (14, 13, 12, 15), (9, 8, 12, 13), (8, 11, 15, 12), (10, 9, 13, 14)])
_uv = me_plane_004.uv_layers.new(name='UVMap')
_uv.uv.foreach_set('vector', [0.8135, 0.9773, 0.6437, 0.9773, 0.6437, 0.4512, 0.8135, 0.4512, 0.1698, 1.0, 0.0, 1.0, 0.0, 0.526, 0.1698, 0.526, 0.6437, 0.9773, 0.474, 0.9773, 0.474, 0.4512, 0.6437, 0.4512, 0.9832, 0.9252, 0.8135, 0.9252, 0.8135, 0.4512, 0.9832, 0.4512, 5.96e-08, 0.0, 0.474, 4.47e-08, 0.4402, 0.03741, 0.0337, 0.03741, 0.8805, 0.4512, 0.8805, 0.0, 0.9029, 0.0, 0.9029, 0.4512, 0.0, 0.526, 5.96e-08, 0.0, 0.0337, 0.03741, 0.0337, 0.4886, 0.474, 4.47e-08, 0.474, 0.526, 0.4402, 0.4886, 0.4402, 0.03741, 0.474, 0.526, 0.0, 0.526, 0.0337, 0.4886, 0.4402, 0.4886, 0.474, 0.0, 0.8805, 2.98e-08, 0.8805, 0.4512, 0.474, 0.4512, 0.9029, 0.4512, 0.9029, 0.0, 0.9253, 0.0, 0.9253, 0.4512, 0.1922, 0.9326, 0.1922, 0.526, 0.2146, 0.526, 0.2146, 0.9326, 0.1698, 0.9326, 0.1698, 0.526, 0.1922, 0.526, 0.1922, 0.9326])
me_plane_004.materials.append(mat_material)
me_plane_004.use_remesh_fix_poles = True
me_plane_004.use_remesh_preserve_attributes = False
me_plane_004.update()
me_plane_006 = bpy.data.meshes.new('Plane.006')
me_plane_006.from_pydata([(-0.7318, 0.7318, 0.0), (-0.7318, -0.7317, 0.0), (0.7318, -0.7317, 0.0), (0.7318, 0.7318, 0.0), (0.05876, -0.7317, 1.288), (0.158, 0.05881, 1.69), (0.158, 0.7318, 1.69), (0.2755, 0.7318, 0.9286), (0.2755, -0.0973, 0.9286), (-0.7318, -0.0587, 0.0), (-0.7318, 0.05881, 0.0), (0.05876, -0.7317, 0.0), (-0.05876, -0.7317, 0.0), (0.7318, -0.0973, 0.0), (0.7318, -0.2148, 0.0), (0.158, 0.7318, 0.0), (0.2755, 0.7318, 0.0), (0.2755, -0.0973, 0.0), (0.158, 0.05881, 0.0), (-0.05876, -0.0587, 0.0), (0.05876, -0.2148, 0.0), (0.05876, -0.2148, 1.288), (-0.05876, -0.0587, 0.6665), (-0.05876, -0.7317, 0.6665), (-0.7318, 0.05881, 1.69), (-0.7318, -0.0587, 0.6665), (0.7318, -0.0973, 0.9286), (0.7318, -0.2148, 1.288), (-0.7318, -0.7317, 0.6665), (-0.7318, 0.7318, 1.69), (0.7318, -0.7317, 1.288), (0.7318, 0.7318, 0.9286), (0.3051, -0.04341, 0.9286), (0.3051, 0.678, 0.9286), (0.1001, 0.6881, 1.69), (0.1001, 0.1026, 1.69), (0.1025, -0.6981, 1.288), (0.1025, -0.2484, 1.288), (-0.1025, -0.1024, 0.6665), (-0.1025, -0.688, 0.6665), (-0.674, 0.1026, 1.69), (-0.6881, -0.1024, 0.6665), (0.7021, -0.04341, 0.9286), (0.6881, -0.2484, 1.288), (-0.6881, -0.688, 0.6665), (-0.674, 0.6881, 1.69), (0.6881, -0.6981, 1.288), (0.7021, 0.678, 0.9286), (0.3051, -0.04341, 0.8743), (0.3051, 0.678, 0.8743), (0.1001, 0.6881, 1.636), (0.1001, 0.1026, 1.636), (0.1025, -0.6981, 1.234), (0.1025, -0.2484, 1.234), (-0.1025, -0.1024, 0.6122), (-0.1025, -0.688, 0.6122), (-0.674, 0.1026, 1.636), (-0.6881, -0.1024, 0.6122), (0.7021, -0.04341, 0.8743), (0.6881, -0.2484, 1.234), (-0.6881, -0.688, 0.6122), (-0.674, 0.6881, 1.636), (0.6881, -0.6981, 1.234), (0.7021, 0.678, 0.8743)], [], [(16, 17, 8, 7), (0, 10, 24, 29), (10, 18, 5, 24), (1, 12, 23, 28), (31, 7, 33, 47), (7, 8, 32, 33), (27, 21, 37, 43), (26, 31, 47, 42), (15, 0, 29, 6), (19, 9, 25, 22), (11, 2, 30, 4), (18, 15, 6, 5), (2, 14, 27, 30), (17, 13, 26, 8), (13, 3, 31, 26), (14, 20, 21, 27), (20, 11, 4, 21), (3, 16, 7, 31), (9, 1, 28, 25), (12, 19, 22, 23), (32, 42, 58, 48), (46, 43, 59, 62), (38, 41, 57, 54), (36, 46, 62, 52), (25, 28, 44, 41), (5, 6, 34, 35), (28, 23, 39, 44), (21, 4, 36, 37), (29, 24, 40, 45), (23, 22, 38, 39), (6, 29, 45, 34), (24, 5, 35, 40), (4, 30, 46, 36), (22, 25, 41, 38), (30, 27, 43, 46), (8, 26, 42, 32), (56, 51, 50, 61), (48, 58, 63, 49), (52, 62, 59, 53), (60, 55, 54, 57), (42, 47, 63, 58), (43, 37, 53, 59), (33, 32, 48, 49), (47, 33, 49, 63), (41, 44, 60, 57), (35, 34, 50, 51), (44, 39, 55, 60), (37, 36, 52, 53), (45, 40, 56, 61), (39, 38, 54, 55), (34, 45, 61, 50), (40, 35, 51, 56)])
_uv = me_plane_006.uv_layers.new(name='UVMap')
_uv.uv.foreach_set('vector', [0.5134, 0.3988, 0.7091, 0.3988, 0.7091, 0.618, 0.5134, 0.618, 0.5789, 0.0, 0.7377, 1.389e-08, 0.7377, 0.3988, 0.5789, 0.3988, 0.0, 0.0, 0.21, 1.836e-08, 0.21, 0.3988, 0.0, 0.3988, 0.3162, 0.7029, 0.3162, 0.8618, 0.1589, 0.8618, 0.1589, 0.7029, 0.8664, 0.7029, 0.9741, 0.7029, 0.9671, 0.7157, 0.8734, 0.7157, 0.9741, 0.7029, 0.9741, 0.8986, 0.9671, 0.8859, 0.9671, 0.7157, 0.9817, 0.2192, 0.9817, 0.378, 0.9738, 0.3677, 0.9738, 0.2295, 0.8664, 0.8986, 0.8664, 0.7029, 0.8734, 0.7157, 0.8734, 0.8859, 0.21, 0.0, 0.42, 1.836e-08, 0.42, 0.3988, 0.21, 0.3988, 0.475, 0.828, 0.475, 0.9869, 0.3177, 0.9869, 0.3177, 0.828, 2.608e-08, 0.3988, 0.1589, 0.3988, 0.1589, 0.7029, 0.0, 0.7029, 0.42, 0.0, 0.5789, 1.389e-08, 0.5789, 0.3988, 0.42, 0.3988, 0.7091, 0.3988, 0.8311, 0.3988, 0.8311, 0.7029, 0.7091, 0.7029, 0.8311, 0.3988, 0.9388, 0.3988, 0.9388, 0.618, 0.8311, 0.618, 0.3177, 0.3988, 0.5134, 0.3988, 0.5134, 0.618, 0.3177, 0.618, 0.1589, 0.3988, 0.3177, 0.3988, 0.3177, 0.7029, 0.1589, 0.7029, 0.7377, 0.0, 0.8597, 1.067e-08, 0.8597, 0.3041, 0.7377, 0.3041, 0.8597, 0.0, 0.9674, 9.416e-09, 0.9674, 0.2192, 0.8597, 0.2192, 0.6339, 0.8007, 0.6339, 0.9596, 0.4766, 0.9596, 0.4766, 0.8007, 0.8664, 0.7029, 0.8664, 0.8618, 0.7091, 0.8618, 0.7091, 0.7029, 0.7377, 0.3978, 0.7377, 0.3041, 0.7505, 0.3041, 0.7505, 0.3978, 0.9388, 0.6877, 0.9388, 0.5816, 0.9516, 0.5816, 0.9516, 0.6877, 0.9645, 0.5371, 0.9645, 0.3988, 0.9773, 0.3988, 0.9773, 0.5371, 0.9741, 0.9794, 0.9741, 0.8411, 0.9869, 0.8411, 0.9869, 0.9794, 0.1589, 0.7029, 0.1589, 0.8618, 0.1485, 0.8515, 0.1485, 0.7133, 0.3177, 0.618, 0.4766, 0.618, 0.4662, 0.6317, 0.328, 0.6317, 0.1589, 0.8618, 0.0, 0.8618, 0.01032, 0.8515, 0.1485, 0.8515, 0.9817, 0.378, 0.8597, 0.378, 0.8677, 0.3677, 0.9738, 0.3677, 0.4766, 0.828, 0.3177, 0.828, 0.328, 0.8144, 0.4662, 0.8144, 0.0, 0.8618, 1.49e-08, 0.7029, 0.01032, 0.7133, 0.01032, 0.8515, 0.4766, 0.618, 0.4766, 0.828, 0.4662, 0.8144, 0.4662, 0.6317, 0.3177, 0.828, 0.3177, 0.618, 0.328, 0.6317, 0.328, 0.8144, 0.8597, 0.378, 0.8597, 0.2192, 0.8677, 0.2295, 0.8677, 0.3677, 1.49e-08, 0.7029, 0.1589, 0.7029, 0.1485, 0.7133, 0.01032, 0.7133, 0.8597, 0.2192, 0.9817, 0.2192, 0.9738, 0.2295, 0.8677, 0.2295, 0.9741, 0.8986, 0.8664, 0.8986, 0.8734, 0.8859, 0.9671, 0.8859, 0.4766, 0.8007, 0.4766, 0.618, 0.6148, 0.618, 0.6148, 0.8007, 0.7085, 0.7883, 0.6148, 0.7883, 0.6148, 0.618, 0.7085, 0.618, 0.1382, 1.0, 0.1382, 0.8618, 0.2444, 0.8618, 0.2444, 1.0, 0.1382, 1.0, 0.0, 1.0, 1.49e-08, 0.8618, 0.1382, 0.8618, 0.6957, 0.9586, 0.6957, 0.7883, 0.7085, 0.7883, 0.7085, 0.9586, 0.9674, 0.1382, 0.9674, 0.0, 0.9803, 0.0, 0.9803, 0.1382, 0.6829, 0.9586, 0.6829, 0.7883, 0.6957, 0.7883, 0.6957, 0.9586, 0.7505, 0.3978, 0.7505, 0.3041, 0.7634, 0.3041, 0.7634, 0.3978, 0.6444, 0.9265, 0.6444, 0.7883, 0.6572, 0.7883, 0.6572, 0.9265, 0.9645, 0.6753, 0.9645, 0.5371, 0.9773, 0.5371, 0.9773, 0.6753, 0.6572, 0.9265, 0.6572, 0.7883, 0.67, 0.7883, 0.67, 0.9265, 0.9516, 0.6877, 0.9516, 0.5816, 0.9645, 0.5816, 0.9645, 0.6877, 0.9741, 0.8411, 0.9741, 0.7029, 0.9869, 0.7029, 0.9869, 0.8411, 0.67, 0.9265, 0.67, 0.7883, 0.6829, 0.7883, 0.6829, 0.9265, 0.9516, 0.5816, 0.9516, 0.3988, 0.9645, 0.3988, 0.9645, 0.5816, 0.9388, 0.5816, 0.9388, 0.3988, 0.9516, 0.3988, 0.9516, 0.5816])
me_plane_006.materials.append(mat_material)
me_plane_006.use_remesh_fix_poles = True
me_plane_006.use_remesh_preserve_attributes = False
me_plane_006.update()
me_plane_007 = bpy.data.meshes.new('Plane.007')
me_plane_007.from_pydata([(0.7316, -0.7395, 0.0), (-0.732, -0.06644, 0.0), (0.05859, -0.7395, 0.0), (-0.732, -0.7395, 0.0), (0.7316, 0.7241, 0.0), (0.05859, 0.7241, 0.0), (0.05859, -0.06644, 0.0), (-0.732, -0.7395, 0.7085), (0.7316, -0.7395, 0.7085), (0.05859, -0.7395, 0.7085), (0.7316, 0.7241, 0.7085), (0.05859, 0.7241, 0.7085), (-0.732, -0.06644, 0.7085), (0.05859, -0.06644, 0.7085), (0.05859, -0.06644, 1.296), (-0.732, -0.7395, 1.296), (0.05859, -0.7395, 1.296), (-0.732, -0.06644, 1.296), (-0.6806, -0.6957, 1.296), (0.007214, -0.6957, 1.296), (0.007214, -0.1102, 1.296), (-0.6806, -0.1102, 1.296), (-0.6806, -0.6957, 1.242), (0.007214, -0.6957, 1.242), (0.007214, -0.1102, 1.242), (-0.6806, -0.1102, 1.242), (0.1127, 0.6461, 0.7085), (0.6775, 0.6461, 0.7085), (0.1127, -0.6675, 0.7085), (0.6775, -0.6675, 0.7085), (0.1127, 0.6461, 0.6671), (0.6775, 0.6461, 0.6671), (0.1127, -0.6675, 0.6671), (0.6775, -0.6675, 0.6671)], [], [(6, 1, 12, 13), (0, 4, 10, 8), (5, 6, 13, 11), (3, 2, 9, 7), (1, 3, 7, 12), (4, 5, 11, 10), (2, 0, 8, 9), (9, 8, 29, 28), (13, 12, 17, 14), (7, 9, 16, 15), (11, 13, 26), (14, 17, 21, 20), (12, 7, 15, 17), (9, 13, 14, 16), (20, 21, 25, 24), (15, 16, 19, 18), (17, 15, 18, 21), (16, 14, 20, 19), (24, 25, 22, 23), (18, 19, 23, 22), (21, 18, 22, 25), (19, 20, 24, 23), (27, 26, 30, 31), (26, 28, 32, 30), (10, 11, 26, 27), (8, 10, 27, 29), (13, 9, 28), (33, 31, 30, 32), (28, 29, 33, 32), (29, 27, 31, 33), (26, 13, 28)])
_uv = me_plane_007.uv_layers.new(name='UVMap')
_uv.uv.foreach_set('vector', [3.353e-08, 0.4368, 0.2359, 0.4368, 0.2359, 0.6482, 1.49e-08, 0.6482, 0.5983, 0.0, 0.5983, 0.4368, 0.3869, 0.4368, 0.3869, 0.0, 0.8167, 0.4368, 0.8167, 0.6727, 0.6053, 0.6727, 0.6053, 0.4368, 0.3869, 0.0, 0.3869, 0.2359, 0.1754, 0.2359, 0.1754, 0.0, 0.2359, 0.4368, 0.4368, 0.4368, 0.4368, 0.6482, 0.2359, 0.6482, 0.7992, 1.756e-08, 1.0, 0.0, 1.0, 0.2114, 0.7992, 0.2114, 0.3869, 0.2359, 0.3869, 0.4368, 0.1754, 0.4368, 0.1754, 0.2359, 0.7992, 0.4368, 0.5983, 0.4368, 0.6145, 0.4153, 0.783, 0.4153, 1.49e-08, 0.6482, 0.2359, 0.6482, 0.2359, 0.8236, 0.0, 0.8236, 0.1754, 0.0, 0.1754, 0.2359, 0.0, 0.2359, 0.0, 0.0, 0.7992, 0.0, 0.7992, 0.2359, 0.783, 0.02326, 0.8061, 0.6727, 0.8061, 0.9086, 0.7931, 0.8933, 0.7931, 0.688, 0.2359, 0.6482, 0.4368, 0.6482, 0.4368, 0.8236, 0.2359, 0.8236, 0.9816, 0.6727, 0.9816, 0.8735, 0.8061, 0.8735, 0.8061, 0.6727, 0.8329, 0.642, 0.8329, 0.4368, 0.8491, 0.4368, 0.8491, 0.642, 0.6053, 0.9086, 0.6053, 0.6727, 0.6184, 0.688, 0.6184, 0.8933, 0.8061, 0.9086, 0.6053, 0.9086, 0.6184, 0.8933, 0.7931, 0.8933, 0.6053, 0.6727, 0.8061, 0.6727, 0.7931, 0.688, 0.6184, 0.688, 0.9739, 0.2114, 0.9739, 0.4167, 0.7992, 0.4167, 0.7992, 0.2114, 0.8167, 0.642, 0.8167, 0.4368, 0.8329, 0.4368, 0.8329, 0.642, 0.8653, 0.6115, 0.8653, 0.4368, 0.8816, 0.4368, 0.8816, 0.6115, 0.8491, 0.6115, 0.8491, 0.4368, 0.8653, 0.4368, 0.8653, 0.6115, 0.8816, 0.6053, 0.8816, 0.4368, 0.8939, 0.4368, 0.8939, 0.6053, 0.9862, 0.6035, 0.9862, 0.2114, 0.9986, 0.2114, 0.9986, 0.6035, 0.5983, 0.0, 0.7992, 0.0, 0.783, 0.02326, 0.6145, 0.02326, 0.5983, 0.4368, 0.5983, 0.0, 0.6145, 0.02326, 0.6145, 0.4153, 0.7992, 0.2359, 0.7992, 0.4368, 0.783, 0.4153, 0.4368, 0.8288, 0.4368, 0.4368, 0.6053, 0.4368, 0.6053, 0.8288, 0.8939, 0.6053, 0.8939, 0.4368, 0.9063, 0.4368, 0.9063, 0.6053, 0.9739, 0.6035, 0.9739, 0.2114, 0.9862, 0.2114, 0.9862, 0.6035, 0.783, 0.02326, 0.7992, 0.2359, 0.783, 0.4153])
me_plane_007.materials.append(mat_material)
me_plane_007.use_remesh_fix_poles = True
me_plane_007.use_remesh_preserve_attributes = False
me_plane_007.update()
me_plane_008 = bpy.data.meshes.new('Plane.008')
me_plane_008.from_pydata([(-0.7316, 0.7382, 0.0), (0.732, -0.7253, 0.0), (0.732, 0.7382, 0.0), (-0.3266, -0.7253, 1.288), (0.2027, 0.7382, 0.9286), (0.2027, 0.06521, 0.9286), (-0.7316, 0.06521, 0.0), (-0.3266, -0.7253, 0.0), (0.732, 0.06521, 0.0), (0.732, -0.0523, 0.0), (0.08517, 0.7382, 0.0), (0.2027, 0.7382, 0.0), (0.2027, 0.06521, 0.0), (0.08517, 0.06521, 0.0), (-0.3266, -0.0523, 0.0), (-0.3266, -0.0523, 1.288), (0.732, 0.06521, 0.9286), (0.732, -0.0523, 1.288), (0.732, -0.7253, 1.288), (0.732, 0.7382, 0.9286), (-0.762, 0.04017, 0.2918), (-0.762, 0.7633, 0.2918), (0.2371, 0.109, 0.9286), (0.2371, 0.6945, 0.9286), (-0.2708, -0.6816, 1.288), (-0.2708, -0.09604, 1.288), (0.6976, 0.109, 0.9286), (0.6761, -0.09604, 1.288), (0.6761, -0.6816, 1.288), (0.6976, 0.6945, 0.9286), (0.03209, 0.6945, 0.2918), (0.03209, 0.109, 0.2918), (-0.6785, 0.109, 0.2918), (-0.6785, 0.6945, 0.2918), (0.2371, 0.109, 0.8777), (0.2371, 0.6945, 0.8777), (-0.2708, -0.6816, 1.237), (-0.2708, -0.09604, 1.237), (0.6976, 0.109, 0.8777), (0.6761, -0.09604, 1.237), (0.6761, -0.6816, 1.237), (0.6976, 0.6945, 0.8777), (0.03209, 0.6945, 0.2375), (0.03209, 0.109, 0.2375), (-0.6785, 0.109, 0.2375), (-0.6785, 0.6945, 0.2375), (-0.7316, 0.7382, 0.2447), (0.08517, 0.7382, 0.2447), (0.08517, 0.06521, 0.2447), (-0.7316, 0.06521, 0.2447), (0.1156, 0.7633, 0.2918), (0.1156, 0.04017, 0.2918), (-0.762, 0.7633, 0.2447), (-0.762, 0.04017, 0.2447), (0.1156, 0.7633, 0.2447), (0.1156, 0.04017, 0.2447)], [], [(11, 12, 5, 4), (49, 48, 55, 53), (3, 18, 28, 24), (21, 20, 32, 33), (7, 1, 18, 3), (1, 9, 17, 18), (12, 8, 16, 5), (8, 2, 19, 16), (9, 14, 15, 17), (14, 7, 3, 15), (2, 11, 4, 19), (19, 4, 23, 29), (48, 47, 54, 55), (25, 24, 36, 37), (30, 33, 45, 42), (24, 28, 40, 36), (15, 3, 24, 25), (50, 21, 33, 30), (18, 17, 27, 28), (51, 50, 30, 31), (5, 16, 26, 22), (16, 19, 29, 26), (20, 51, 31, 32), (17, 15, 25, 27), (4, 5, 22, 23), (34, 38, 41, 35), (36, 40, 39, 37), (42, 45, 44, 43), (31, 30, 42, 43), (28, 27, 39, 40), (22, 26, 38, 34), (32, 31, 43, 44), (26, 29, 41, 38), (27, 25, 37, 39), (33, 32, 44, 45), (23, 22, 34, 35), (29, 23, 35, 41), (6, 13, 48, 49), (0, 6, 49, 46), (13, 10, 47, 48), (10, 0, 46, 47), (54, 52, 21, 50), (55, 54, 50, 51), (52, 53, 20, 21), (53, 55, 51, 20), (47, 46, 52, 54), (46, 49, 53, 52)])
_uv = me_plane_008.uv_layers.new(name='UVMap')
_uv.uv.foreach_set('vector', [0.3658, 0.6378, 0.5487, 0.6378, 0.5487, 0.8901, 0.3658, 0.8901, 0.7383, 0.5803, 0.7383, 0.3583, 0.7451, 0.3501, 0.7451, 0.5885, 0.3658, 0.6378, 0.3658, 0.3501, 0.3777, 0.3653, 0.3777, 0.6226, 0.5753, 0.0, 0.7718, 0.0, 0.7531, 0.02268, 0.594, 0.02268, 0.2877, 0.0, 0.5753, 2.515e-08, 0.5753, 0.3501, 0.2877, 0.3501, 0.1829, 0.3501, 0.3658, 0.3501, 0.3658, 0.7002, 0.1829, 0.7002, 0.7451, 0.3362, 0.889, 0.3362, 0.889, 0.5885, 0.7451, 0.5885, 0.5487, 0.5885, 0.7315, 0.5885, 0.7315, 0.8409, 0.5487, 0.8409, 5.96e-08, 0.0, 0.2877, 2.515e-08, 0.2877, 0.3501, 0.0, 0.3501, 2.98e-08, 0.3501, 0.1829, 0.3501, 0.1829, 0.7002, 0.0, 0.7002, 0.7718, 0.0, 0.9156, 1.257e-08, 0.9156, 0.2523, 0.7718, 0.2523, 0.1591, 0.7002, 0.3029, 0.7002, 0.2936, 0.7121, 0.1685, 0.7121, 0.7383, 0.3583, 0.5555, 0.3583, 0.5487, 0.3501, 0.7451, 0.3501, 0.985, 0.4953, 0.985, 0.3362, 0.9988, 0.3362, 0.9988, 0.4953, 0.9555, 0.5293, 0.9555, 0.3362, 0.9702, 0.3362, 0.9702, 0.5293, 0.3168, 0.9575, 0.3168, 0.7002, 0.3306, 0.7002, 0.3306, 0.9575, 0.5487, 0.6378, 0.3658, 0.6378, 0.3777, 0.6226, 0.5368, 0.6226, 0.5753, 0.2385, 0.5753, 0.0, 0.594, 0.02268, 0.594, 0.2158, 0.3658, 0.3501, 0.5487, 0.3501, 0.5368, 0.3653, 0.3777, 0.3653, 0.7718, 0.2385, 0.5753, 0.2385, 0.594, 0.2158, 0.7531, 0.2158, 0.3029, 0.8831, 0.1591, 0.8831, 0.1685, 0.8712, 0.2936, 0.8712, 0.1591, 0.8831, 0.1591, 0.7002, 0.1685, 0.7121, 0.1685, 0.8712, 0.7718, 0.0, 0.7718, 0.2385, 0.7531, 0.2158, 0.7531, 0.02268, 0.5487, 0.3501, 0.5487, 0.6378, 0.5368, 0.6226, 0.5368, 0.3653, 0.3029, 0.7002, 0.3029, 0.8831, 0.2936, 0.8712, 0.2936, 0.7121, 0.6738, 1.0, 0.5487, 1.0, 0.5487, 0.8409, 0.6738, 0.8409, 0.7315, 0.8459, 0.7315, 0.5885, 0.8907, 0.5885, 0.8907, 0.8459, 0.1591, 0.7002, 0.1591, 0.8933, 0.0, 0.8933, 0.0, 0.7002, 0.9702, 0.4953, 0.9702, 0.3362, 0.985, 0.3362, 0.985, 0.4953, 0.9827, 0.9408, 0.9827, 0.7816, 0.9965, 0.7816, 0.9965, 0.9408, 0.9433, 0.1829, 0.9433, 0.308, 0.9295, 0.308, 0.9295, 0.1829, 0.9571, 0.7816, 0.9571, 0.5885, 0.9719, 0.5885, 0.9719, 0.7816, 0.9821, 0.3182, 0.9821, 0.1591, 0.996, 0.1591, 0.996, 0.3182, 0.3029, 0.9575, 0.3029, 0.7002, 0.3168, 0.7002, 0.3168, 0.9575, 0.9719, 0.7477, 0.9719, 0.5885, 0.9866, 0.5885, 0.9866, 0.7477, 0.9821, 0.1591, 0.9821, 0.0, 0.996, 0.0, 0.996, 0.1591, 0.9295, 0.1829, 0.9295, 0.308, 0.9156, 0.308, 0.9156, 0.1829, 0.9555, 0.3362, 0.9555, 0.5582, 0.889, 0.5582, 0.889, 0.3362, 0.9571, 0.8105, 0.9571, 0.9934, 0.8907, 0.9934, 0.8907, 0.8105, 0.9821, 0.0, 0.9821, 0.1829, 0.9156, 0.1829, 0.9156, 0.0, 0.9571, 0.5885, 0.9571, 0.8105, 0.8907, 0.8105, 0.8907, 0.5885, 0.3306, 0.9386, 0.3306, 0.7002, 0.3434, 0.7002, 0.3434, 0.9386, 0.9827, 0.7816, 0.9827, 0.9781, 0.9699, 0.9781, 0.9699, 0.7816, 0.9699, 0.7816, 0.9699, 0.9781, 0.9571, 0.9781, 0.9571, 0.7816, 0.3434, 0.9386, 0.3434, 0.7002, 0.3562, 0.7002, 0.3562, 0.9386, 0.5555, 0.3583, 0.5555, 0.5803, 0.5487, 0.5885, 0.5487, 0.3501, 0.5555, 0.5803, 0.7383, 0.5803, 0.7451, 0.5885, 0.5487, 0.5885])
me_plane_008.materials.append(mat_material)
me_plane_008.use_remesh_fix_poles = True
me_plane_008.use_remesh_preserve_attributes = False
me_plane_008.update()
me_plane_005 = bpy.data.meshes.new('Plane.005')
me_plane_005.from_pydata([(0.002202, 0.6301, 0.9226), (-0.4785, 0.6301, 0.9226), (-0.4785, 0.6301, 0.0), (0.002202, 0.6301, 0.0), (-0.4785, -0.6355, 0.0), (0.1163, -0.6355, 0.0), (0.06577, -0.585, 0.9226), (-0.428, -0.585, 0.9226), (-0.4374, 0.589, 2.466), (-0.0389, 0.589, 2.466), (-0.4785, -0.2033, 0.0), (-0.428, -0.2536, 0.9226), (0.1163, -0.2033, 0.0), (0.06577, -0.2536, 0.9226), (-0.4785, -0.6355, 0.9226), (0.1163, -0.6355, 0.9226), (-0.4785, -0.2032, 0.9226), (0.1163, -0.2032, 0.9226), (-0.428, -0.585, 0.8946), (0.06577, -0.585, 0.8946), (-0.428, -0.2536, 0.8946), (0.06577, -0.2536, 0.8946), (-0.4785, 0.6301, 2.466), (0.002202, 0.6301, 2.466), (-0.4374, 0.589, 2.434), (-0.0389, 0.589, 2.434), (0.03496, 0.5973, 1.503), (0.002202, -0.1704, 1.503), (-0.4785, 0.6301, 1.503), (-0.4458, -0.1704, 1.503), (0.5002, 0.6301, 0.0), (0.4674, 0.5973, 1.503), (0.5002, -0.2033, 0.0), (0.4674, -0.1704, 1.503), (-0.4785, 0.02747, 2.466), (0.002202, 0.02747, 2.466), (-0.4785, -0.05131, 0.0), (-0.4785, -0.05118, 0.9226), (-0.4374, 0.06257, 2.466), (-0.0389, 0.06257, 2.466), (-0.4374, 0.06257, 2.434), (-0.0389, 0.06257, 2.434), (-0.4458, -0.005295, 1.503), (0.03496, -0.005295, 1.503), (0.5002, 0.02734, 0.0), (0.4674, 0.02747, 1.503), (-0.4785, 0.02747, 1.503), (0.002202, 0.02747, 1.503), (0.002202, -0.2032, 1.503), (-0.4785, -0.2032, 1.503), (0.5002, 0.02747, 1.503), (0.5002, -0.2032, 1.503), (0.5002, 0.6301, 1.503), (0.002202, 0.6301, 1.503), (0.03496, -0.005295, 1.472), (0.002202, -0.1704, 1.472), (0.4674, 0.02747, 1.472), (-0.4458, -0.005295, 1.472), (-0.4458, -0.1704, 1.472), (0.4674, -0.1704, 1.472), (0.4674, 0.5973, 1.472), (0.03496, 0.5973, 1.472)], [], [(47, 53, 23, 35), (53, 28, 22, 23), (29, 27, 55, 58), (39, 9, 25, 41), (6, 13, 21, 19), (36, 10, 16, 37), (5, 12, 17, 15), (10, 4, 14, 16), (4, 5, 15, 14), (3, 2, 1, 0), (27, 33, 59, 55), (6, 7, 14, 15), (7, 11, 16, 14), (11, 13, 17, 16), (13, 6, 15, 17), (19, 21, 20, 18), (11, 7, 18, 20), (13, 11, 20, 21), (7, 6, 19, 18), (38, 8, 22, 34), (8, 9, 23, 22), (41, 25, 24, 40), (35, 39, 38, 34), (9, 8, 24, 25), (37, 16, 49, 46), (16, 17, 48, 49), (0, 1, 28, 53), (48, 17, 51), (44, 30, 52, 50), (0, 53, 52), (17, 32, 51), (3, 0, 30), (17, 12, 32), (30, 0, 52), (32, 44, 50, 51), (1, 37, 46, 28), (8, 38, 40, 24), (9, 39, 35, 23), (42, 29, 58, 57), (2, 36, 37, 1), (28, 46, 34, 22), (47, 35, 34, 46), (40, 41, 39, 38), (42, 43, 47, 46), (27, 29, 49, 48), (45, 33, 51, 50), (33, 27, 48, 51), (26, 31, 52, 53), (29, 42, 46, 49), (43, 26, 53, 47), (31, 45, 50, 52), (57, 58, 55, 54), (54, 55, 59, 56), (61, 54, 56, 60), (26, 43, 54, 61), (31, 26, 61, 60), (33, 45, 56, 59), (43, 42, 57, 54), (45, 31, 60, 56)])
_uv = me_plane_005.uv_layers.new(name='UVMap')
_uv.uv.foreach_set('vector', [0.4029, 0.6205, 0.5545, 0.6205, 0.5545, 0.8629, 0.4029, 0.8629, 0.4394, 0.2424, 0.3185, 0.2424, 0.3185, 0.0, 0.4394, 0.0, 0.5545, 0.8503, 0.5545, 0.7376, 0.5623, 0.7376, 0.5623, 0.8503, 0.9033, 0.8945, 0.9033, 0.762, 0.9112, 0.762, 0.9112, 0.8945, 0.9198, 0.1668, 0.9198, 0.08338, 0.9269, 0.08338, 0.9269, 0.1668, 0.1715, 1.499e-08, 0.2097, 1.833e-08, 0.2097, 0.2322, 0.1714, 0.2322, 0.9198, 0.2322, 0.8111, 0.2322, 0.8111, 0.0, 0.9198, 0.0, 0.2097, 1.833e-08, 0.3185, 2.784e-08, 0.3185, 0.2322, 0.2097, 0.2322, 0.7745, 0.3782, 0.9242, 0.3782, 0.9242, 0.6103, 0.7745, 0.6103, 0.4394, 0.6205, 0.3185, 0.6205, 0.3185, 0.3883, 0.4394, 0.3883, 0.5545, 0.7376, 0.5545, 0.6205, 0.5623, 0.6205, 0.5623, 0.7376, 0.2224, 0.863, 0.2224, 0.9873, 0.2097, 1.0, 0.2097, 0.8503, 0.2224, 0.9873, 0.3058, 0.9873, 0.3185, 1.0, 0.2097, 1.0, 0.3058, 0.9873, 0.3058, 0.863, 0.3185, 0.8503, 0.3185, 1.0, 0.3058, 0.863, 0.2224, 0.863, 0.2097, 0.8503, 0.3185, 0.8503, 0.6857, 0.7563, 0.7691, 0.7563, 0.7691, 0.8806, 0.6857, 0.8806, 0.9198, 0.08338, 0.9198, 0.0, 0.9269, 0.0, 0.9269, 0.08338, 0.9184, 0.3564, 0.9184, 0.2322, 0.9255, 0.2322, 0.9255, 0.3564, 0.9113, 0.3564, 0.9113, 0.2322, 0.9184, 0.2322, 0.9184, 0.3564, 0.5751, 0.7652, 0.5751, 0.8976, 0.5648, 0.908, 0.5648, 0.7563, 0.5751, 0.8976, 0.6754, 0.8976, 0.6857, 0.908, 0.5648, 0.908, 0.8111, 0.3647, 0.8111, 0.2322, 0.9113, 0.2322, 0.9113, 0.3647, 0.6857, 0.7563, 0.6754, 0.7652, 0.5751, 0.7652, 0.5648, 0.7563, 0.919, 0.7106, 0.919, 0.6103, 0.927, 0.6103, 0.927, 0.7106, 0.1714, 0.2322, 0.2097, 0.2322, 0.2097, 0.3782, 0.1516, 0.3782, 0.5648, 0.2322, 0.7144, 0.2322, 0.6857, 0.3782, 0.5648, 0.3782, 0.4394, 0.3883, 0.3185, 0.3883, 0.3185, 0.2424, 0.4394, 0.2424, 0.6857, 0.3782, 0.7144, 0.2322, 0.8111, 0.3782, 0.6228, 0.3782, 0.7745, 0.3782, 0.7745, 0.7563, 0.6228, 0.7563, 0.4394, 0.3883, 0.4394, 0.2424, 0.5648, 0.2424, 0.7144, 0.2322, 0.8111, 8.481e-09, 0.8111, 0.3782, 0.4394, 0.6205, 0.4394, 0.3883, 0.5648, 0.6205, 0.7144, 0.2322, 0.7144, 0.0, 0.8111, 8.481e-09, 0.5648, 0.6205, 0.4394, 0.3883, 0.5648, 0.2424, 0.5648, 0.3782, 0.6228, 0.3782, 0.6228, 0.7563, 0.5648, 0.7563, 5.96e-08, 0.2322, 0.1714, 0.2322, 0.1516, 0.3782, 5.96e-08, 0.3782, 0.911, 0.7428, 0.911, 0.6103, 0.919, 0.6103, 0.919, 0.7428, 0.6754, 0.8976, 0.6754, 0.7652, 0.6857, 0.7563, 0.6857, 0.908, 0.3185, 0.8919, 0.3185, 0.8503, 0.3263, 0.8503, 0.3263, 0.8919, 5.96e-08, 0.0, 0.1715, 1.499e-08, 0.1714, 0.2322, 5.96e-08, 0.2322, 5.96e-08, 0.3782, 0.1516, 0.3782, 0.1516, 0.6205, 0.0, 0.6205, 0.8955, 0.6103, 0.8955, 0.8527, 0.7745, 0.8527, 0.7745, 0.6103, 0.927, 0.762, 0.927, 0.8623, 0.919, 0.8623, 0.919, 0.762, 0.1599, 0.6288, 0.1599, 0.7497, 0.1516, 0.7415, 0.1516, 0.6205, 0.2014, 0.7415, 0.2014, 0.6288, 0.2097, 0.6205, 0.2097, 0.7415, 0.1516, 0.8586, 0.2014, 0.8586, 0.2097, 0.8668, 0.1516, 0.8668, 0.2014, 0.8586, 0.2014, 0.7415, 0.2097, 0.7415, 0.2097, 0.8668, 0.008244, 0.7497, 0.008244, 0.8586, 0.0, 0.8668, 0.0, 0.7415, 0.2014, 0.6288, 0.1599, 0.6288, 0.1516, 0.6205, 0.2097, 0.6205, 0.1599, 0.7497, 0.008244, 0.7497, 0.0, 0.7415, 0.1516, 0.7415, 0.008244, 0.8586, 0.1516, 0.8586, 0.1516, 0.8668, 0.0, 0.8668, 0.3613, 0.6205, 0.4029, 0.6205, 0.4029, 0.7333, 0.3613, 0.7415, 0.3613, 0.7415, 0.4029, 0.7333, 0.4029, 0.8503, 0.3531, 0.8503, 0.2097, 0.7415, 0.3613, 0.7415, 0.3531, 0.8503, 0.2097, 0.8503, 0.911, 0.6103, 0.911, 0.762, 0.9033, 0.762, 0.9033, 0.6103, 0.8955, 0.9124, 0.8955, 0.8035, 0.9033, 0.8035, 0.9033, 0.9124, 0.9033, 0.6103, 0.9033, 0.6601, 0.8955, 0.6601, 0.8955, 0.6103, 0.9112, 0.883, 0.9112, 0.762, 0.919, 0.762, 0.919, 0.883, 0.9033, 0.6601, 0.9033, 0.8035, 0.8955, 0.8035, 0.8955, 0.6601])
me_plane_005.materials.append(mat_material)
me_plane_005.use_remesh_fix_poles = True
me_plane_005.use_remesh_preserve_attributes = False
me_plane_005.update()
me_plane_009 = bpy.data.meshes.new('Plane.009')
me_plane_009.from_pydata([(-0.8052, -0.8052, 0.0), (0.8052, -0.8052, 0.0), (-0.8052, 0.8053, 0.0), (0.8052, 0.8053, 0.0), (1.0, -1.0, -0.03935), (-1.0, -1.0, -0.03935), (1.0, 1.0, -0.03935), (-1.0, 1.0, -0.03935), (-0.8052, 0.8053, -0.03935), (0.8052, 0.8053, -0.03935), (-0.8052, -0.8052, -0.03935), (0.8052, -0.8052, -0.03935)], [], [(2, 3, 9, 8), (0, 2, 8, 10), (1, 0, 10, 11), (1, 3, 2, 0), (3, 1, 11, 9), (9, 6, 7), (11, 4, 6), (10, 7, 5), (10, 5, 4), (10, 8, 7), (4, 11, 10), (6, 9, 11), (7, 8, 9)])
_uv = me_plane_009.uv_layers.new(name='UVMap')
_uv.uv.foreach_set('vector', [0.5866, 0.4461, 0.5866, 0.0, 0.5975, 0.0, 0.5975, 0.4461, 0.5648, 0.4461, 0.5648, 0.0, 0.5757, 0.0, 0.5757, 0.4461, 0.5757, 0.4461, 0.5757, 0.0, 0.5866, 0.0, 0.5866, 0.4461, 0.0, 1.0, 5.96e-08, 0.5539, 0.4461, 0.5539, 0.4461, 1.0, 0.5539, 0.4461, 0.5539, 0.0, 0.5648, 0.0, 0.5648, 0.4461, 0.05394, 0.05393, 0.0, 0.0, 0.5539, 0.0, 0.05394, 0.5, 0.0, 0.5539, 0.0, 0.0, 0.5, 0.5, 0.5539, 0.0, 0.5539, 0.5539, 0.5, 0.5, 0.5539, 0.5539, 0.0, 0.5539, 0.5, 0.5, 0.5, 0.05393, 0.5539, 0.0, 0.0, 0.5539, 0.05394, 0.5, 0.5, 0.5, 0.0, 0.0, 0.05394, 0.05393, 0.05394, 0.5, 0.5539, 0.0, 0.5, 0.05393, 0.05394, 0.05393])
me_plane_009.materials.append(mat_material)
me_plane_009.use_remesh_fix_poles = True
me_plane_009.use_remesh_preserve_attributes = False
me_plane_009.update()

# ---- objects
ob_block01 = bpy.data.objects.new('Block01', me_plane)
ob_block02 = bpy.data.objects.new('Block02', me_plane_001)
ob_block03 = bpy.data.objects.new('Block03', me_plane_002)
ob_block04 = bpy.data.objects.new('Block04', me_plane_003)
ob_block05 = bpy.data.objects.new('Block05', me_plane_004)
ob_block06 = bpy.data.objects.new('Block06', me_plane_006)
ob_block07 = bpy.data.objects.new('Block07', me_plane_007)
ob_block08 = bpy.data.objects.new('Block08', me_plane_008)
ob_block09 = bpy.data.objects.new('Block09', me_plane_005)
ob_baseplate = bpy.data.objects.new('Baseplate', me_plane_009)

# ---- transforms, parenting, visibility, modifiers, constraints
ob_block01.location = (0.0, 0.0, 0.0)
ob_block01.scale = (5.0, 5.0, 5.0)
ob_block02.location = (0.0, 20.0, 0.0)
ob_block02.scale = (5.0, 5.0, 5.0)
ob_block03.location = (0.0, 40.0, 0.0)
ob_block03.scale = (5.0, 5.0, 5.0)
ob_block04.location = (0.0, 60.0, 0.0)
ob_block04.scale = (5.0, 5.0, 5.0)
ob_block05.location = (0.0, 80.0, 0.0)
ob_block05.scale = (5.0, 5.0, 5.0)
ob_block06.location = (20.0, 0.0, 0.0)
ob_block06.scale = (5.0, 5.0, 5.0)
ob_block07.location = (20.0, 20.0, 0.0)
ob_block07.scale = (5.0, 5.0, 5.0)
ob_block08.location = (20.0, 40.0, 0.0)
ob_block08.scale = (5.0, 5.0, 5.0)
ob_block09.location = (20.0, 60.0, 0.0)
ob_block09.scale = (5.0, 5.0, 5.0)
ob_baseplate.location = (-20.0, 0.0, 0.0)
ob_baseplate.scale = (5.0, 5.0, 5.0)

# ---- collection membership
col_collection.objects.link(ob_block01)
col_collection.objects.link(ob_block02)
col_collection.objects.link(ob_block03)
col_collection.objects.link(ob_block04)
col_collection.objects.link(ob_block05)
col_collection.objects.link(ob_block06)
col_collection.objects.link(ob_block07)
col_collection.objects.link(ob_block08)
col_collection.objects.link(ob_block09)
col_collection.objects.link(ob_baseplate)

# ---- scene / render settings (as saved in the file)
scene.frame_start = 1; scene.frame_end = 250; scene.frame_set(1)
scene.render.engine = 'BLENDER_EEVEE_NEXT'
scene.cycles.use_denoising = False
scene.cycles.samples = 128
scene.cycles.sampling_pattern = 'TABULATED_SOBOL'
scene.cycles.use_adaptive_sampling = False
scene.cycles.use_light_tree = False
scene.view_settings.view_transform = 'Filmic'
bpy.context.view_layer.update()

# ---- added for rendering (the .blend has no active camera and no usable light): camera, sun
cam_auto = bpy.data.cameras.new('AutoCamera')
cam_auto.lens = 50.0
cam_auto.sensor_width = 36.0
cam_auto.clip_end = 1628.85
ob_auto_camera = bpy.data.objects.new('AutoCamera', cam_auto)
scene.collection.objects.link(ob_auto_camera)
ob_auto_camera.location = (92.1422, -73.3408, 82.5279)
ob_auto_camera.rotation_euler = (1.09748, -7.21219e-08, 0.694738)
scene.camera = ob_auto_camera
light_auto_sun = bpy.data.lights.new('AutoSun', 'SUN')
light_auto_sun.energy = 3.0
light_auto_sun.angle = 0.0523599
ob_auto_sun = bpy.data.objects.new('AutoSun', light_auto_sun)
scene.collection.objects.link(ob_auto_sun)
ob_auto_sun.rotation_euler = (0.872665, 0.174533, 0.523599)
bpy.context.view_layer.update()
